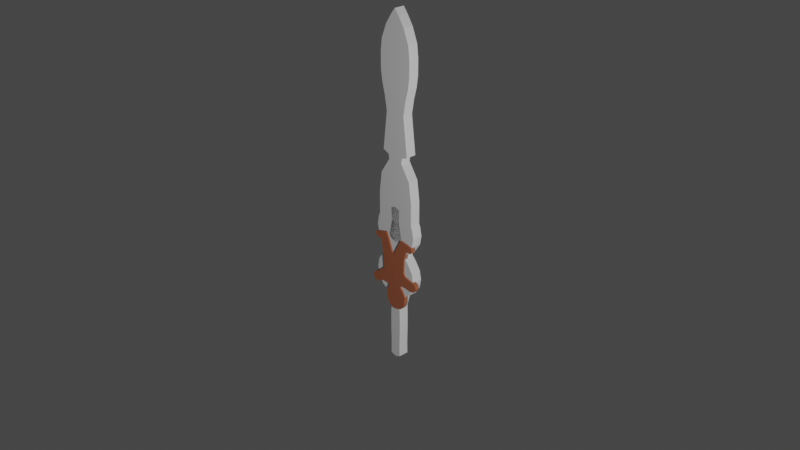 # Source: Candy_Sword.blend  (saved by Blender 3.1.7; exported with 4.5.12 LTS)
import bpy
from mathutils import Matrix  # noqa: F401  (used for matrix-valued properties, if any)

bpy.ops.wm.read_factory_settings(use_empty=True)
scene = bpy.context.scene
scene.name = 'Scene'

# ---- collections
col_collection = bpy.data.collections.new('Collection'); scene.collection.children.link(col_collection)

# ---- materials (node trees are filled in below, after node groups)
mat_brown = bpy.data.materials.new('Brown')
mat_brown.use_transparent_shadow = False

# ---- material node trees
mat_brown.use_nodes = True; mat_brown.node_tree.nodes.clear()
_N = mat_brown.node_tree.nodes; _L = mat_brown.node_tree.links
n0 = _N.new('ShaderNodeBsdfPrincipled'); n0.name = 'Principled BSDF'; n0.location = (10, 300)
n0.distribution = 'GGX'
n0.subsurface_method = 'RANDOM_WALK_SKIN'
n0.inputs[0].default_value = (0.4487, 0.1386, 0.06752, 1.0)
n0.inputs[3].default_value = 1.45
n0.inputs[27].default_value = (0.0, 0.0, 0.0, 1.0)
n0.inputs[28].default_value = 1.0
n1 = _N.new('ShaderNodeOutputMaterial'); n1.name = 'Material Output'; n1.location = (300, 300)
_L.new(n0.outputs[0], n1.inputs[0])
n1.is_active_output = True

# ---- world
world_world = bpy.data.worlds.new('World'); scene.world = world_world
world_world.use_nodes = True; world_world.node_tree.nodes.clear()
_N = world_world.node_tree.nodes; _L = world_world.node_tree.links
n0 = _N.new('ShaderNodeOutputWorld'); n0.name = 'World Output'; n0.location = (300, 300)
n1 = _N.new('ShaderNodeBackground'); n1.name = 'Background'; n1.location = (10, 300)
n1.inputs[0].default_value = (0.05088, 0.05088, 0.05088, 1.0)
_L.new(n1.outputs[0], n0.inputs[0])
n0.is_active_output = True
world_world.color = (0.05088, 0.05088, 0.05088)
world_world.use_sun_shadow = False
world_world.sun_shadow_jitter_overblur = 0.0

# ---- cameras
cam_camera = bpy.data.cameras.new('Camera')
cam_camera.clip_end = 100.0
cam_camera.ortho_scale = 7.314

# ---- lights
light_light = bpy.data.lights.new('Light', 'POINT')
light_light.transmission_factor = 0.0
light_light.energy = 1000.0
light_light.shadow_soft_size = 0.1
light_light.shadow_maximum_resolution = 0.006
light_light.use_absolute_resolution = True

# ---- meshes
me_cylinder_001 = bpy.data.meshes.new('Cylinder.001')
me_cylinder_001.from_pydata([(6.679e-09, 1.047, -1.0), (6.679e-09, 1.047, 1.0), (0.0, -0.9006, -0.998), (-8.742e-08, -0.9059, 1.0), (-0.5076, -0.9239, -1.0), (-0.5076, -0.9239, 1.0), (-0.7071, -0.7071, -1.0), (-0.7071, -0.7071, 1.0), (-0.9239, -0.3827, -1.0), (-0.9239, -0.3827, 1.0), (-1.0, 1.192e-08, -1.0), (-1.0, 1.192e-08, 1.0), (-0.9239, 0.3827, -1.0), (-0.9239, 0.3827, 1.0), (-0.869, 0.4965, -1.0), (-0.869, 0.4965, 1.0), (-0.2212, 0.9707, -1.0), (-0.2212, 0.9707, 1.0), (0.0, -0.9851, -1.0), (0.0, -0.9851, 1.0), (-8.742e-08, -2.903, -1.0), (-8.742e-08, -2.903, 1.0), (-0.3827, -2.827, -1.0), (-0.3827, -2.827, 1.0), (-0.7071, -2.61, -1.0), (-0.7071, -2.61, 1.0), (-0.9239, -2.286, -1.0), (-0.9239, -2.286, 1.0), (-1.0, -1.903, -1.0), (-1.0, -1.903, 1.0), (-0.9239, -1.521, -1.0), (-0.9239, -1.521, 1.0), (-0.7071, -1.196, -1.0), (-0.7071, -1.196, 1.0), (-0.5076, -0.9794, -1.0), (-0.5076, -0.9794, 1.0), (0.0, 0.4057, -1.0), (0.0, 0.4057, 1.0), (-0.2009, 0.4092, 1.0), (-0.2009, 0.4092, -1.0), (0.0, -0.05758, -1.0), (0.0, -0.05758, 1.0), (-0.2861, -0.02372, 1.0), (-0.2861, -0.02372, -1.0), (0.0, -0.2824, -1.0), (0.0, -0.2824, 1.0), (-0.3465, -0.2134, 1.0), (-0.3465, -0.2134, -1.0), (0.0, -0.4777, -1.0), (0.0, -0.4777, 1.0), (-0.2668, -0.3423, 1.0), (-0.2668, -0.3423, -1.0), (-0.8659, 1.447, 1.0), (-0.8659, 1.447, -0.9998), (-0.2182, 1.921, -0.9998), (-0.2182, 1.921, 1.0), (0.0, 1.997, 1.0), (0.0, 1.997, -0.9998), (-0.7508, 2.29, 1.0), (-0.7508, 2.29, -0.9998), (-0.3231, 2.94, -0.9998), (-0.3231, 2.94, 1.0), (0.0, 2.955, 1.0), (0.0, 2.955, -0.9998), (-0.3585, 3.145, 1.0), (-0.3585, 3.145, -0.9998), (0.0, 3.16, 1.0), (0.0, 3.16, -0.9998), (-0.6314, 3.257, 1.0), (-0.6314, 3.257, -0.9998), (0.0, 3.294, 1.0), (0.0, 3.294, -0.9998), (-0.4439, 4.847, 1.0), (-0.4439, 4.847, -0.9998), (0.0, 4.9, 1.0), (0.0, 4.9, -0.9998), (-0.5524, 5.449, 1.0), (-0.5524, 5.449, -0.9998), (0.0, 5.572, 1.0), (0.0, 5.572, -0.9998), (-0.6779, 5.917, 1.0), (-0.6779, 5.917, -0.9998), (0.0, 6.005, 1.0), (0.0, 6.005, -0.9998), (-0.7486, 6.383, 1.0), (-0.7486, 6.383, -0.9998), (0.0, 6.306, 1.0), (0.0, 6.306, -0.9998), (-0.7511, 7.056, 1.0), (-0.7511, 7.056, -0.9998), (0.0, 6.99, 1.0), (0.0, 6.99, -0.9998), (-0.6894, 7.58, 1.0), (-0.6894, 7.58, -0.9998), (0.0, 7.569, 1.0), (0.0, 7.569, -0.9998), (-0.4582, 8.153, 1.0), (-0.4582, 8.153, -0.9998), (0.0, 8.234, 1.0), (0.0, 8.234, -0.9998), (-0.1909, 8.561, 1.0), (-0.1909, 8.561, -0.9998), (0.0, 8.802, 1.0), (0.0, 8.802, -0.9998), (0.0, -3.373, 1.0), (0.0, -3.373, -1.0), (-0.2368, -3.371, -1.0), (-0.2368, -3.371, 1.0), (0.0, -5.705, 1.0), (0.0, -5.705, -1.0), (-0.2393, -5.627, -1.0), (-0.2393, -5.627, 1.0), (-0.2496, -3.935, -1.0), (-0.2475, -4.499, -1.0), (-0.2305, -5.059, -1.0), (-0.2496, -3.935, 1.0), (-0.2475, -4.499, 1.0), (-0.2305, -5.059, 1.0), (0.0, -5.122, 1.0), (0.0, -4.539, 1.0), (0.0, -3.956, 1.0), (0.0, -3.956, -1.0), (0.0, -4.539, -1.0), (0.0, -5.122, -1.0), (-0.1913, -2.865, -1.0), (-0.1913, -2.865, 1.0), (-0.1184, -3.372, -1.0), (-0.1184, -3.372, 1.0), (-0.1243, -5.683, -1.0), (-0.1243, -5.683, 1.0), (-0.1187, -3.945, -1.0), (-0.119, -4.519, -1.0), (-0.1193, -5.093, -1.0), (-0.1187, -3.945, 1.0), (-0.119, -4.519, 1.0), (-0.1193, -5.093, 1.0)], [], [(2, 3, 5, 4), (4, 5, 7, 6), (6, 7, 9, 8), (8, 9, 11, 10), (10, 11, 13, 12), (12, 13, 15, 14), (1, 17, 55, 56), (0, 16, 39, 36), (23, 22, 106, 107), (22, 23, 25, 24), (24, 25, 27, 26), (26, 27, 29, 28), (28, 29, 31, 30), (30, 31, 33, 32), (32, 33, 35, 34), (34, 35, 19, 18), (18, 20, 124, 22, 24, 26, 28, 30, 32, 34), (19, 3, 5, 35), (5, 4, 34, 35), (2, 18, 34, 4), (3, 1, 17, 15, 13, 11, 9, 7, 5), (21, 19, 35, 33, 31, 29, 27, 25, 23, 125), (0, 2, 4, 6, 8, 10, 12, 14, 16), (39, 38, 42, 43), (16, 17, 38, 39), (17, 1, 37, 38), (40, 43, 47, 44), (38, 37, 41, 42), (36, 39, 43, 40), (44, 47, 51, 48), (43, 42, 46, 47), (42, 41, 45, 46), (51, 50, 49, 48), (47, 46, 50, 51), (46, 45, 49, 50), (16, 14, 53, 54), (53, 52, 58, 59), (52, 55, 61, 58), (15, 17, 55, 52), (14, 15, 52, 53), (16, 0, 57, 54), (59, 58, 61, 60), (62, 61, 64, 66), (54, 57, 63, 60), (54, 53, 59, 60), (56, 55, 61, 62), (66, 64, 68, 70), (60, 63, 67, 65), (61, 60, 65, 64), (70, 68, 72, 74), (65, 67, 71, 69), (64, 65, 69, 68), (74, 72, 76, 78), (69, 71, 75, 73), (68, 69, 73, 72), (77, 79, 83, 81), (73, 75, 79, 77), (72, 73, 77, 76), (81, 83, 87, 85), (76, 77, 81, 80), (78, 76, 80, 82), (85, 87, 91, 89), (80, 81, 85, 84), (82, 80, 84, 86), (90, 88, 92, 94), (84, 85, 89, 88), (86, 84, 88, 90), (94, 92, 96, 98), (89, 91, 95, 93), (88, 89, 93, 92), (96, 97, 101, 100), (93, 95, 99, 97), (92, 93, 97, 96), (103, 102, 100, 101), (98, 96, 100, 102), (97, 99, 103, 101), (135, 117, 111, 129), (124, 20, 105, 126), (125, 23, 107, 127), (128, 129, 111, 110), (117, 114, 110, 111), (132, 123, 109, 128), (126, 105, 121, 130), (130, 121, 122, 131), (131, 122, 123, 132), (107, 106, 112, 115), (115, 112, 113, 116), (116, 113, 114, 117), (127, 107, 115, 133), (133, 115, 116, 134), (134, 116, 117, 135), (119, 134, 135, 118), (120, 133, 134, 119), (104, 127, 133, 120), (113, 131, 132, 114), (112, 130, 131, 113), (106, 126, 130, 112), (114, 132, 128, 110), (109, 108, 129, 128), (21, 125, 127, 104), (22, 124, 126, 106), (118, 135, 129, 108)])
_uv = me_cylinder_001.uv_layers.new(name='UVMap')
_uv.uv.foreach_set('vector', [0.5, 0.5, 0.5, 1.0, 0.4375, 1.0, 0.4375, 0.5, 0.4375, 0.5, 0.4375, 1.0, 0.375, 1.0, 0.375, 0.5, 0.375, 0.5, 0.375, 1.0, 0.3125, 1.0, 0.3125, 0.5, 0.3125, 0.5, 0.3125, 1.0, 0.25, 1.0, 0.25, 0.5, 0.25, 0.5, 0.25, 1.0, 0.1875, 1.0, 0.1875, 0.5, 0.1875, 0.5, 0.1875, 1.0, 0.125, 1.0, 0.125, 0.5, 0.25, 0.49, 0.1582, 0.4717, 0.1582, 0.4717, 0.25, 0.49, 0.7477, 0.4895, 0.6582, 0.4717, 0.6582, 0.4717, 0.7477, 0.4895, 0.4375, 1.0, 0.4375, 0.5, 0.4375, 0.5, 0.4375, 1.0, 0.4375, 0.5, 0.4375, 1.0, 0.375, 1.0, 0.375, 0.5, 0.375, 0.5, 0.375, 1.0, 0.3125, 1.0, 0.3125, 0.5, 0.3125, 0.5, 0.3125, 1.0, 0.25, 1.0, 0.25, 0.5, 0.25, 0.5, 0.25, 1.0, 0.1875, 1.0, 0.1875, 0.5, 0.1875, 0.5, 0.1875, 1.0, 0.125, 1.0, 0.125, 0.5, 0.125, 0.5, 0.125, 1.0, 0.0625, 1.0, 0.0625, 0.5, 0.0625, 0.5, 0.0625, 1.0, 0.0, 1.0, 0.0, 0.5, 0.75, 0.49, 0.75, 0.01, 0.7041, 0.01913, 0.6582, 0.02827, 0.5803, 0.08029, 0.5283, 0.1582, 0.51, 0.25, 0.5283, 0.3418, 0.5803, 0.4197, 0.6582, 0.4717, 0.25, 0.49, 0.5, 1.0, 0.4375, 1.0, 0.1582, 0.4717, 0.4375, 1.0, 0.4375, 0.5, 0.0625, 0.5, 0.0625, 1.0, 0.5, 0.5, 0.0, 0.5, 0.0625, 0.5, 0.4375, 0.5, 0.25, 0.01, 0.25, 0.49, 0.1582, 0.4717, 0.08029, 0.4197, 0.02827, 0.3418, 0.01, 0.25, 0.02827, 0.1582, 0.08029, 0.08029, 0.1582, 0.02827, 0.25, 0.01, 0.25, 0.49, 0.1582, 0.4717, 0.08029, 0.4197, 0.02827, 0.3418, 0.01, 0.25, 0.02827, 0.1582, 0.08029, 0.08029, 0.1582, 0.02827, 0.2041, 0.01913, 0.7477, 0.4895, 0.75, 0.01, 0.6582, 0.02827, 0.5803, 0.08029, 0.5283, 0.1582, 0.51, 0.25, 0.5283, 0.3418, 0.5803, 0.4197, 0.6582, 0.4717, 0.0625, 0.5, 0.0625, 1.0, 0.0625, 1.0, 0.0625, 0.5, 0.0625, 0.5, 0.0625, 1.0, 0.0625, 1.0, 0.0625, 0.5, 0.1582, 0.4717, 0.25, 0.49, 0.25, 0.49, 0.1582, 0.4717, 0.7477, 0.4895, 0.6582, 0.4717, 0.6582, 0.4717, 0.7477, 0.4895, 0.1582, 0.4717, 0.25, 0.49, 0.25, 0.49, 0.1582, 0.4717, 0.7477, 0.4895, 0.6582, 0.4717, 0.6582, 0.4717, 0.7477, 0.4895, 0.7477, 0.4895, 0.6582, 0.4717, 0.6582, 0.4717, 0.7477, 0.4895, 0.0625, 0.5, 0.0625, 1.0, 0.0625, 1.0, 0.0625, 0.5, 0.1582, 0.4717, 0.25, 0.49, 0.25, 0.49, 0.1582, 0.4717, 0.0625, 0.5, 0.0625, 1.0, 0.0, 1.0, 0.001573, 0.5, 0.0625, 0.5, 0.0625, 1.0, 0.0625, 1.0, 0.0625, 0.5, 0.1582, 0.4717, 0.25, 0.49, 0.25, 0.49, 0.1582, 0.4717, 0.6582, 0.4717, 0.5803, 0.4197, 0.5803, 0.4197, 0.6582, 0.4717, 0.125, 0.5, 0.125, 1.0, 0.125, 1.0, 0.125, 0.5, 0.08029, 0.4197, 0.1582, 0.4717, 0.1582, 0.4717, 0.08029, 0.4197, 0.08029, 0.4197, 0.1582, 0.4717, 0.1582, 0.4717, 0.08029, 0.4197, 0.125, 0.5, 0.125, 1.0, 0.125, 1.0, 0.125, 0.5, 0.6582, 0.4717, 0.7477, 0.4895, 0.7477, 0.4895, 0.6582, 0.4717, 0.125, 0.5, 0.125, 1.0, 0.0625, 1.0, 0.0625, 0.5, 0.25, 0.49, 0.1582, 0.4717, 0.1582, 0.4717, 0.25, 0.49, 0.6582, 0.4717, 0.7477, 0.4895, 0.7477, 0.4895, 0.6582, 0.4717, 0.6582, 0.4717, 0.5803, 0.4197, 0.5803, 0.4197, 0.6582, 0.4717, 0.25, 0.49, 0.1582, 0.4717, 0.1582, 0.4717, 0.25, 0.49, 0.25, 0.49, 0.1582, 0.4717, 0.1582, 0.4717, 0.25, 0.49, 0.6582, 0.4717, 0.7477, 0.4895, 0.7477, 0.4895, 0.6582, 0.4717, 0.0625, 1.0, 0.0625, 0.5, 0.0625, 0.5, 0.0625, 1.0, 0.25, 0.49, 0.1582, 0.4717, 0.1582, 0.4717, 0.25, 0.49, 0.6582, 0.4717, 0.7477, 0.4895, 0.7477, 0.4895, 0.6582, 0.4717, 0.0625, 1.0, 0.0625, 0.5, 0.0625, 0.5, 0.0625, 1.0, 0.25, 0.49, 0.1582, 0.4717, 0.1582, 0.4717, 0.25, 0.49, 0.6582, 0.4717, 0.7477, 0.4895, 0.7477, 0.4895, 0.6582, 0.4717, 0.0625, 1.0, 0.0625, 0.5, 0.0625, 0.5, 0.0625, 1.0, 0.6582, 0.4717, 0.7477, 0.4895, 0.7477, 0.4895, 0.6582, 0.4717, 0.6582, 0.4717, 0.7477, 0.4895, 0.7477, 0.4895, 0.6582, 0.4717, 0.0625, 1.0, 0.0625, 0.5, 0.0625, 0.5, 0.0625, 1.0, 0.6582, 0.4717, 0.7477, 0.4895, 0.7477, 0.4895, 0.6582, 0.4717, 0.0625, 1.0, 0.0625, 0.5, 0.0625, 0.5, 0.0625, 1.0, 0.25, 0.49, 0.1582, 0.4717, 0.1582, 0.4717, 0.25, 0.49, 0.6582, 0.4717, 0.7477, 0.4895, 0.7477, 0.4895, 0.6582, 0.4717, 0.0625, 1.0, 0.0625, 0.5, 0.0625, 0.5, 0.0625, 1.0, 0.25, 0.49, 0.1582, 0.4717, 0.1582, 0.4717, 0.25, 0.49, 0.25, 0.49, 0.1582, 0.4717, 0.1582, 0.4717, 0.25, 0.49, 0.0625, 1.0, 0.0625, 0.5, 0.0625, 0.5, 0.0625, 1.0, 0.25, 0.49, 0.1582, 0.4717, 0.1582, 0.4717, 0.25, 0.49, 0.25, 0.49, 0.1582, 0.4717, 0.1582, 0.4717, 0.25, 0.49, 0.6582, 0.4717, 0.7477, 0.4895, 0.7477, 0.4895, 0.6582, 0.4717, 0.0625, 1.0, 0.0625, 0.5, 0.0625, 0.5, 0.0625, 1.0, 0.0625, 1.0, 0.0625, 0.5, 0.0625, 0.5, 0.0625, 1.0, 0.6582, 0.4717, 0.7477, 0.4895, 0.7477, 0.4895, 0.6582, 0.4717, 0.0625, 1.0, 0.0625, 0.5, 0.0625, 0.5, 0.0625, 1.0, 0.7477, 0.4895, 0.25, 0.49, 0.1582, 0.4717, 0.0625, 0.5, 0.25, 0.49, 0.1582, 0.4717, 0.1582, 0.4717, 0.25, 0.49, 0.6582, 0.4717, 0.7477, 0.4895, 0.7477, 0.4895, 0.6582, 0.4717, 0.2041, 0.01913, 0.1582, 0.02827, 0.1582, 0.02827, 0.2041, 0.01913, 0.7041, 0.01913, 0.75, 0.01, 0.75, 0.01, 0.7041, 0.01913, 0.2041, 0.01913, 0.1582, 0.02827, 0.1582, 0.02827, 0.2041, 0.01913, 0.4688, 0.5, 0.4688, 1.0, 0.4375, 1.0, 0.4375, 0.5, 0.4375, 1.0, 0.4375, 0.5, 0.4375, 0.5, 0.4375, 1.0, 0.7041, 0.01913, 0.75, 0.01, 0.75, 0.01, 0.7041, 0.01913, 0.7041, 0.01913, 0.75, 0.01, 0.75, 0.01, 0.7041, 0.01913, 0.7041, 0.01913, 0.75, 0.01, 0.75, 0.01, 0.7041, 0.01913, 0.7041, 0.01913, 0.75, 0.01, 0.75, 0.01, 0.7041, 0.01913, 0.4375, 1.0, 0.4375, 0.5, 0.4375, 0.5, 0.4375, 1.0, 0.4375, 1.0, 0.4375, 0.5, 0.4375, 0.5, 0.4375, 1.0, 0.4375, 1.0, 0.4375, 0.5, 0.4375, 0.5, 0.4375, 1.0, 0.2041, 0.01913, 0.1582, 0.02827, 0.1582, 0.02827, 0.2041, 0.01913, 0.2041, 0.01913, 0.1582, 0.02827, 0.1582, 0.02827, 0.2041, 0.01913, 0.2041, 0.01913, 0.1582, 0.02827, 0.1582, 0.02827, 0.2041, 0.01913, 0.25, 0.01, 0.2041, 0.01913, 0.2041, 0.01913, 0.25, 0.01, 0.25, 0.01, 0.2041, 0.01913, 0.2041, 0.01913, 0.25, 0.01, 0.25, 0.01, 0.2041, 0.01913, 0.2041, 0.01913, 0.25, 0.01, 0.6582, 0.02827, 0.7041, 0.01913, 0.7041, 0.01913, 0.6582, 0.02827, 0.6582, 0.02827, 0.7041, 0.01913, 0.7041, 0.01913, 0.6582, 0.02827, 0.6582, 0.02827, 0.7041, 0.01913, 0.7041, 0.01913, 0.6582, 0.02827, 0.6582, 0.02827, 0.7041, 0.01913, 0.7041, 0.01913, 0.6582, 0.02827, 0.5, 0.5, 0.5, 1.0, 0.4688, 1.0, 0.4688, 0.5, 0.25, 0.01, 0.2041, 0.01913, 0.2041, 0.01913, 0.25, 0.01, 0.6582, 0.02827, 0.7041, 0.01913, 0.7041, 0.01913, 0.6582, 0.02827, 0.25, 0.01, 0.2041, 0.01913, 0.2041, 0.01913, 0.25, 0.01])
me_cylinder_001.use_remesh_fix_poles = True
me_cylinder_001.use_remesh_preserve_attributes = False
me_cylinder_001.update()
me_circle_004 = bpy.data.meshes.new('Circle.004')
me_circle_004.from_pydata([(0.0, 1.0, 0.0), (-0.3827, 0.9239, 0.0), (-0.7071, 0.7071, 0.0), (-0.9239, 0.3827, 0.0), (-1.0, -4.371e-08, 0.0), (-0.9239, -0.3827, 0.0), (-0.7071, -0.7071, 0.0), (-0.3827, -0.9239, 0.0), (8.742e-08, -1.0, 0.0), (0.3827, -0.9239, 0.0), (0.7071, -0.7071, 0.0), (0.9239, -0.3827, 0.0), (1.0, 1.192e-08, 0.0), (0.9239, 0.3827, 0.0), (0.7071, 0.7071, 0.0), (0.3827, 0.9239, 0.0), (-0.3827, 0.9239, 0.03631), (0.0, 1.0, 0.03631), (-0.7071, 0.7071, 0.03631), (-0.9239, 0.3827, 0.03631), (-1.0, -4.371e-08, 0.03631), (-0.9239, -0.3827, 0.03631), (-0.7071, -0.7071, 0.03631), (-0.3827, -0.9239, 0.03631), (8.742e-08, -1.0, 0.03631), (0.3827, -0.9239, 0.03631), (0.7071, -0.7071, 0.03631), (0.9239, -0.3827, 0.03631), (1.0, 1.192e-08, 0.03631), (0.9239, 0.3827, 0.03631), (0.7071, 0.7071, 0.03631), (0.3827, 0.9239, 0.03631), (1.863, -15.51, 0.01005), (1.166, -7.83, 0.01005), (1.863, -15.51, -2.191), (1.166, -7.83, -2.191), (14.34, -14.05, 0.01005), (14.58, -7.29, 0.01005), (14.34, -14.05, -2.191), (14.58, -7.29, -2.191), (8.133, -14.99, -2.191), (7.726, -6.677, -2.191), (8.133, -14.99, 0.01005), (7.726, -6.677, 0.01005), (4.92, -22.83, -2.191), (4.92, -22.83, 0.01005), (8.923, -21.73, -2.191), (12.5, -21.37, 0.01005), (12.5, -21.37, -2.191), (8.923, -21.73, 0.01005), (15.34, -15.64, 0.01005), (15.34, -15.64, -2.191), (13.82, -21.07, -2.191), (13.82, -21.07, 0.01005), (19.37, -16.77, 0.01005), (19.37, -16.77, -2.191), (17.08, -21.12, -2.191), (17.08, -21.12, 0.01005), (20.83, -17.04, 0.01005), (20.83, -17.04, -2.191), (19.13, -21.5, -2.191), (19.13, -21.5, 0.01005), (21.93, -17.67, 0.01005), (21.93, -17.67, -2.191), (20.55, -21.43, -2.191), (20.55, -21.43, 0.01005), (22.35, -19.02, 0.01005), (22.35, -19.02, -2.191), (21.64, -20.67, -2.191), (21.64, -20.67, 0.01005), (0.9843, -16.51, -2.191), (0.9843, -16.51, 0.01005), (3.434, -22.72, -2.191), (3.434, -22.72, 0.01005), (-2.597, -19.26, -2.191), (-2.597, -19.26, 0.01005), (0.2799, -22.71, -2.191), (0.2799, -22.71, 0.01005), (-3.992, -19.7, -2.191), (-3.992, -19.7, 0.01005), (-0.6877, -23.85, -2.191), (-0.6877, -23.85, 0.01005), (-4.963, -20.67, -2.191), (-4.963, -20.67, 0.01005), (-1.794, -24.05, -2.191), (-1.794, -24.05, 0.01005), (-5.271, -21.99, -2.191), (-5.271, -21.99, 0.01005), (-3.114, -24.27, -2.191), (-3.114, -24.27, 0.01005), (-5.02, -23.35, -2.191), (-5.02, -23.35, 0.01005), (-4.257, -24.19, -2.191), (-4.257, -24.19, 0.01005), (5.083, -23.42, -2.191), (5.083, -23.42, 0.01005), (8.955, -22.58, -2.191), (12.25, -22.35, 0.01005), (12.25, -22.35, -2.191), (8.955, -22.58, 0.01005), (4.02, -25.68, -2.191), (4.02, -25.68, 0.01005), (8.978, -24.84, -2.191), (13.63, -23.78, 0.01005), (13.63, -23.78, -2.191), (8.978, -24.84, 0.01005), (3.685, -28.38, -2.191), (3.685, -28.38, 0.01005), (9.272, -27.92, -2.191), (15.07, -26.22, 0.01005), (15.07, -26.22, -2.191), (9.272, -27.92, 0.01005), (4.298, -31.49, -2.191), (4.298, -31.49, 0.01005), (9.266, -31.02, -2.191), (14.96, -29.71, 0.01005), (14.96, -29.71, -2.191), (9.266, -31.02, 0.01005), (5.883, -33.6, -2.191), (5.883, -33.6, 0.01005), (9.577, -32.94, -2.191), (13.9, -32.04, 0.01005), (13.9, -32.04, -2.191), (9.577, -32.94, 0.01005), (7.674, -34.32, -2.191), (7.674, -34.32, 0.01005), (10.09, -34.39, -2.191), (12.54, -33.45, 0.01005), (12.54, -33.45, -2.191), (10.09, -34.39, 0.01005), (10.94, -1.382, -2.191), (15.97, -2.558, -2.191), (15.97, -2.558, 0.01005), (10.94, -1.382, 0.01005), (12.46, 1.685, -2.191), (16.25, 1.135, -2.191), (16.25, 1.135, 0.01005), (12.46, 1.685, 0.01005), (18.58, -2.485, -2.191), (18.58, -2.485, 0.01005), (18.79, 0.4895, -2.191), (18.79, 0.4895, 0.01005), (19.59, -1.889, -2.191), (19.59, -1.889, 0.01005), (19.57, -0.1332, -2.191), (19.57, -0.1332, 0.01005), (0.9511, -6.896, 0.01005), (0.9511, -6.896, -2.191), (6.967, -6.178, 0.01005), (6.967, -6.178, -2.191), (8.235, -6.165, -2.191), (14.73, -6.772, -2.191), (8.235, -6.165, 0.01005), (14.73, -6.772, 0.01005), (-0.01019, -1.338, 0.01005), (-0.01019, -1.338, -2.191), (4.693, -0.05807, 0.01005), (4.693, -0.05807, -2.191), (-0.7017, 2.107, 0.01005), (-0.7017, 2.107, -2.191), (3.169, 3.088, 0.01005), (3.169, 3.088, -2.191), (-2.178, -1.302, 0.01005), (-2.178, -1.302, -2.191), (-2.375, 1.558, 0.01005), (-2.375, 1.558, -2.191), (-3.422, -0.5342, 0.01005), (-3.422, -0.5342, -2.191), (-3.41, 1.076, 0.01005), (-3.41, 1.076, -2.191), (12.16, -26.41, -2.623e-06), (11.79, -26.49, -2.623e-06), (11.47, -26.7, -2.623e-06), (11.26, -27.01, -2.623e-06), (11.19, -27.38, -2.623e-06), (11.26, -27.75, -2.623e-06), (11.47, -28.07, -2.623e-06), (11.79, -28.28, -2.623e-06), (12.16, -28.35, -2.623e-06), (12.53, -28.28, -2.623e-06), (12.84, -28.07, -2.623e-06), (13.05, -27.75, -2.623e-06), (13.12, -27.38, -2.623e-06), (13.05, -27.01, -2.623e-06), (12.84, -26.7, -2.623e-06), (12.53, -26.49, -2.623e-06), (11.79, -26.49, 0.03516), (12.16, -26.41, 0.03516), (11.47, -26.7, 0.03516), (11.26, -27.01, 0.03516), (11.19, -27.38, 0.03516), (11.26, -27.75, 0.03516), (11.47, -28.07, 0.03516), (11.79, -28.28, 0.03516), (12.16, -28.35, 0.03516), (12.53, -28.28, 0.03516), (12.84, -28.07, 0.03516), (13.05, -27.75, 0.03516), (13.12, -27.38, 0.03516), (13.05, -27.01, 0.03516), (12.84, -26.7, 0.03516), (12.53, -26.49, 0.03516), (6.786, -27.67, -3.099e-06), (6.416, -27.75, -3.099e-06), (6.102, -27.96, -3.099e-06), (5.892, -28.27, -3.099e-06), (5.818, -28.64, -3.099e-06), (5.892, -29.01, -3.099e-06), (6.102, -29.33, -3.099e-06), (6.416, -29.54, -3.099e-06), (6.786, -29.61, -3.099e-06), (7.157, -29.54, -3.099e-06), (7.471, -29.33, -3.099e-06), (7.681, -29.01, -3.099e-06), (7.755, -28.64, -3.099e-06), (7.681, -28.27, -3.099e-06), (7.471, -27.96, -3.099e-06), (7.157, -27.75, -3.099e-06), (6.416, -27.75, 0.03516), (6.786, -27.67, 0.03516), (6.102, -27.96, 0.03516), (5.892, -28.27, 0.03516), (5.818, -28.64, 0.03516), (5.892, -29.01, 0.03516), (6.102, -29.33, 0.03516), (6.416, -29.54, 0.03516), (6.786, -29.61, 0.03516), (7.157, -29.54, 0.03516), (7.471, -29.33, 0.03516), (7.681, -29.01, 0.03516), (7.755, -28.64, 0.03516), (7.681, -28.27, 0.03516), (7.471, -27.96, 0.03516), (7.157, -27.75, 0.03516), (8.25, -15.13, -1.431e-06), (7.797, -15.22, -1.431e-06), (7.413, -15.48, -1.431e-06), (7.156, -15.86, -1.431e-06), (7.066, -16.32, -1.431e-06), (7.156, -16.77, -1.431e-06), (7.413, -17.15, -1.431e-06), (7.797, -17.41, -1.431e-06), (8.25, -17.5, -1.431e-06), (8.703, -17.41, -1.431e-06), (9.088, -17.15, -1.431e-06), (9.345, -16.77, -1.431e-06), (9.435, -16.32, -1.431e-06), (9.345, -15.86, -1.431e-06), (9.088, -15.48, -1.431e-06), (8.703, -15.22, -1.431e-06), (7.797, -15.22, 0.04301), (8.25, -15.13, 0.04301), (7.413, -15.48, 0.04301), (7.156, -15.86, 0.04301), (7.066, -16.32, 0.04301), (7.156, -16.77, 0.04301), (7.413, -17.15, 0.04301), (7.797, -17.41, 0.04301), (8.25, -17.5, 0.04301), (8.703, -17.41, 0.04301), (9.088, -17.15, 0.04301), (9.345, -16.77, 0.04301), (9.435, -16.32, 0.04301), (9.345, -15.86, 0.04301), (9.088, -15.48, 0.04301), (8.703, -15.22, 0.04301), (16.91, -0.4456, -2.384e-07), (16.55, -0.5177, -2.384e-07), (16.24, -0.7231, -2.384e-07), (16.03, -1.03, -2.384e-07), (15.96, -1.393, -2.384e-07), (16.03, -1.755, -2.384e-07), (16.24, -2.063, -2.384e-07), (16.55, -2.268, -2.384e-07), (16.91, -2.34, -2.384e-07), (17.27, -2.268, -2.384e-07), (17.58, -2.063, -2.384e-07), (17.78, -1.755, -2.384e-07), (17.86, -1.393, -2.384e-07), (17.78, -1.03, -2.384e-07), (17.58, -0.7231, -2.384e-07), (17.27, -0.5177, -2.384e-07), (16.55, -0.5177, 0.03439), (16.91, -0.4456, 0.03439), (16.24, -0.7231, 0.03439), (16.03, -1.03, 0.03439), (15.96, -1.393, 0.03439), (16.03, -1.755, 0.03439), (16.24, -2.063, 0.03439), (16.55, -2.268, 0.03439), (16.91, -2.34, 0.03439), (17.27, -2.268, 0.03439), (17.58, -2.063, 0.03439), (17.78, -1.755, 0.03439), (17.86, -1.393, 0.03439), (17.78, -1.03, 0.03439), (17.58, -0.7231, 0.03439), (17.27, -0.5177, 0.03439), (9.1, -24.35, -2.618e-06), (8.63, -24.4, -2.618e-06), (8.264, -24.6, -2.623e-06), (7.998, -24.81, -2.623e-06), (7.821, -25.11, -2.628e-06), (7.914, -25.36, -2.628e-06), (8.264, -25.51, -2.623e-06), (8.641, -25.46, -2.605e-06), (9.111, -25.51, -2.605e-06), (9.582, -25.46, -2.605e-06), (10.0, -25.51, -2.623e-06), (10.38, -25.38, -2.63e-06), (10.47, -25.13, -2.63e-06), (10.27, -24.81, -2.623e-06), (10.0, -24.6, -2.623e-06), (9.571, -24.4, -2.618e-06), (8.63, -24.4, 0.04461), (9.1, -24.35, 0.04461), (8.264, -24.6, 0.04461), (7.998, -24.81, 0.04461), (7.821, -25.11, 0.04461), (7.914, -25.36, 0.04461), (8.264, -25.51, 0.04461), (8.641, -25.46, 0.04461), (9.111, -25.51, 0.04461), (9.582, -25.46, 0.04461), (10.0, -25.51, 0.04461), (10.38, -25.38, 0.04461), (10.47, -25.13, 0.04461), (10.27, -24.81, 0.04461), (10.0, -24.6, 0.04461), (9.571, -24.4, 0.04461)], [], [(1, 0, 15, 14, 13, 12, 11, 10, 9, 8, 7, 6, 5, 4, 3, 2), (16, 18, 19, 20, 21, 22, 23, 24, 25, 26, 27, 28, 29, 30, 31, 17), (9, 10, 26, 25), (2, 3, 19, 18), (10, 11, 27, 26), (3, 4, 20, 19), (11, 12, 28, 27), (4, 5, 21, 20), (12, 13, 29, 28), (5, 6, 22, 21), (13, 14, 30, 29), (6, 7, 23, 22), (14, 15, 31, 30), (7, 8, 24, 23), (0, 1, 16, 17), (15, 0, 17, 31), (8, 9, 25, 24), (1, 2, 18, 16), (32, 33, 35, 34), (40, 41, 39, 38), (38, 39, 37, 36), (42, 43, 33, 32), (36, 42, 49, 47), (43, 41, 149, 148), (151, 150, 130, 131), (40, 38, 48, 46), (36, 37, 43, 42), (34, 35, 41, 40), (46, 48, 98, 96), (44, 46, 96, 94), (34, 40, 46, 44), (34, 44, 72, 70), (48, 38, 51, 52), (42, 32, 45, 49), (53, 52, 56, 57), (47, 48, 52, 53), (38, 36, 50, 51), (36, 47, 53, 50), (54, 57, 61, 58), (51, 50, 54, 55), (50, 53, 57, 54), (52, 51, 55, 56), (61, 60, 64, 65), (56, 55, 59, 60), (57, 56, 60, 61), (55, 54, 58, 59), (65, 64, 68, 69), (59, 58, 62, 63), (58, 61, 65, 62), (60, 59, 63, 64), (67, 66, 69, 68), (63, 62, 66, 67), (62, 65, 69, 66), (64, 63, 67, 68), (73, 71, 75, 77), (32, 34, 70, 71), (44, 45, 73, 72), (45, 32, 71, 73), (74, 76, 80, 78), (72, 73, 77, 76), (70, 72, 76, 74), (71, 70, 74, 75), (81, 79, 83, 85), (75, 74, 78, 79), (77, 75, 79, 81), (76, 77, 81, 80), (84, 85, 89, 88), (80, 81, 85, 84), (78, 80, 84, 82), (79, 78, 82, 83), (86, 88, 92, 90), (82, 84, 88, 86), (83, 82, 86, 87), (85, 83, 87, 89), (91, 90, 92, 93), (87, 86, 90, 91), (89, 87, 91, 93), (88, 89, 93, 92), (99, 95, 101, 105), (95, 94, 100, 101), (48, 47, 97, 98), (45, 44, 94, 95), (49, 45, 95, 99), (47, 49, 99, 97), (104, 103, 109, 110), (102, 104, 110, 108), (97, 99, 105, 103), (94, 96, 102, 100), (96, 98, 104, 102), (98, 97, 103, 104), (109, 111, 117, 115), (111, 107, 113, 117), (101, 100, 106, 107), (105, 101, 107, 111), (103, 105, 111, 109), (100, 102, 108, 106), (117, 113, 119, 123), (113, 112, 118, 119), (106, 108, 114, 112), (108, 110, 116, 114), (110, 109, 115, 116), (107, 106, 112, 113), (122, 121, 127, 128), (120, 122, 128, 126), (115, 117, 123, 121), (112, 114, 120, 118), (114, 116, 122, 120), (116, 115, 121, 122), (126, 128, 127, 129), (124, 126, 129, 125), (119, 118, 124, 125), (123, 119, 125, 129), (121, 123, 129, 127), (118, 120, 126, 124), (133, 132, 136, 137), (150, 152, 133, 130), (153, 151, 131, 132), (152, 153, 132, 133), (135, 134, 137, 136), (131, 130, 134, 135), (130, 133, 137, 134), (135, 136, 141, 140), (141, 139, 143, 145), (132, 131, 138, 139), (136, 132, 139, 141), (131, 135, 140, 138), (143, 142, 144, 145), (139, 138, 142, 143), (138, 140, 144, 142), (140, 141, 145, 144), (148, 149, 157, 156), (35, 33, 146, 147), (41, 35, 147, 149), (33, 43, 148, 146), (43, 37, 153, 152), (37, 39, 151, 153), (41, 43, 152, 150), (39, 41, 150, 151), (156, 157, 161, 160), (146, 148, 156, 154), (149, 147, 155, 157), (147, 146, 154, 155), (161, 159, 158, 160), (154, 156, 160, 158), (157, 155, 159, 161), (154, 158, 164, 162), (162, 164, 168, 166), (158, 159, 165, 164), (159, 155, 163, 165), (155, 154, 162, 163), (167, 166, 168, 169), (163, 162, 166, 167), (165, 163, 167, 169), (164, 165, 169, 168), (171, 170, 185, 184, 183, 182, 181, 180, 179, 178, 177, 176, 175, 174, 173, 172), (186, 188, 189, 190, 191, 192, 193, 194, 195, 196, 197, 198, 199, 200, 201, 187), (179, 180, 196, 195), (172, 173, 189, 188), (180, 181, 197, 196), (173, 174, 190, 189), (181, 182, 198, 197), (174, 175, 191, 190), (182, 183, 199, 198), (175, 176, 192, 191), (183, 184, 200, 199), (176, 177, 193, 192), (184, 185, 201, 200), (177, 178, 194, 193), (170, 171, 186, 187), (185, 170, 187, 201), (178, 179, 195, 194), (171, 172, 188, 186), (203, 202, 217, 216, 215, 214, 213, 212, 211, 210, 209, 208, 207, 206, 205, 204), (218, 220, 221, 222, 223, 224, 225, 226, 227, 228, 229, 230, 231, 232, 233, 219), (211, 212, 228, 227), (204, 205, 221, 220), (212, 213, 229, 228), (205, 206, 222, 221), (213, 214, 230, 229), (206, 207, 223, 222), (214, 215, 231, 230), (207, 208, 224, 223), (215, 216, 232, 231), (208, 209, 225, 224), (216, 217, 233, 232), (209, 210, 226, 225), (202, 203, 218, 219), (217, 202, 219, 233), (210, 211, 227, 226), (203, 204, 220, 218), (235, 234, 249, 248, 247, 246, 245, 244, 243, 242, 241, 240, 239, 238, 237, 236), (250, 252, 253, 254, 255, 256, 257, 258, 259, 260, 261, 262, 263, 264, 265, 251), (243, 244, 260, 259), (236, 237, 253, 252), (244, 245, 261, 260), (237, 238, 254, 253), (245, 246, 262, 261), (238, 239, 255, 254), (246, 247, 263, 262), (239, 240, 256, 255), (247, 248, 264, 263), (240, 241, 257, 256), (248, 249, 265, 264), (241, 242, 258, 257), (234, 235, 250, 251), (249, 234, 251, 265), (242, 243, 259, 258), (235, 236, 252, 250), (267, 266, 281, 280, 279, 278, 277, 276, 275, 274, 273, 272, 271, 270, 269, 268), (282, 284, 285, 286, 287, 288, 289, 290, 291, 292, 293, 294, 295, 296, 297, 283), (275, 276, 292, 291), (268, 269, 285, 284), (276, 277, 293, 292), (269, 270, 286, 285), (277, 278, 294, 293), (270, 271, 287, 286), (278, 279, 295, 294), (271, 272, 288, 287), (279, 280, 296, 295), (272, 273, 289, 288), (280, 281, 297, 296), (273, 274, 290, 289), (266, 267, 282, 283), (281, 266, 283, 297), (274, 275, 291, 290), (267, 268, 284, 282), (299, 298, 313, 312, 311, 310, 309, 308, 307, 306, 305, 304, 303, 302, 301, 300), (314, 316, 317, 318, 319, 320, 321, 322, 323, 324, 325, 326, 327, 328, 329, 315), (307, 308, 324, 323), (300, 301, 317, 316), (308, 309, 325, 324), (301, 302, 318, 317), (309, 310, 326, 325), (302, 303, 319, 318), (310, 311, 327, 326), (303, 304, 320, 319), (311, 312, 328, 327), (304, 305, 321, 320), (312, 313, 329, 328), (305, 306, 322, 321), (298, 299, 314, 315), (313, 298, 315, 329), (306, 307, 323, 322), (299, 300, 316, 314)])
_uv = me_circle_004.uv_layers.new(name='UVMap')
_uv.uv.foreach_set('vector', [0.0, 0.0, 0.0, 0.0, 0.0, 0.0, 0.0, 0.0, 0.0, 0.0, 0.0, 0.0, 0.0, 0.0, 0.0, 0.0, 0.0, 0.0, 0.0, 0.0, 0.0, 0.0, 0.0, 0.0, 0.0, 0.0, 0.0, 0.0, 0.0, 0.0, 0.0, 0.0, 0.0, 0.0, 0.0, 0.0, 0.0, 0.0, 0.0, 0.0, 0.0, 0.0, 0.0, 0.0, 0.0, 0.0, 0.0, 0.0, 0.0, 0.0, 0.0, 0.0, 0.0, 0.0, 0.0, 0.0, 0.0, 0.0, 0.0, 0.0, 0.0, 0.0, 0.0, 0.0, 0.0, 0.0, 0.0, 0.0, 0.0, 0.0, 0.0, 0.0, 0.0, 0.0, 0.0, 0.0, 0.0, 0.0, 0.0, 0.0, 0.0, 0.0, 0.0, 0.0, 0.0, 0.0, 0.0, 0.0, 0.0, 0.0, 0.0, 0.0, 0.0, 0.0, 0.0, 0.0, 0.0, 0.0, 0.0, 0.0, 0.0, 0.0, 0.0, 0.0, 0.0, 0.0, 0.0, 0.0, 0.0, 0.0, 0.0, 0.0, 0.0, 0.0, 0.0, 0.0, 0.0, 0.0, 0.0, 0.0, 0.0, 0.0, 0.0, 0.0, 0.0, 0.0, 0.0, 0.0, 0.0, 0.0, 0.0, 0.0, 0.0, 0.0, 0.0, 0.0, 0.0, 0.0, 0.0, 0.0, 0.0, 0.0, 0.0, 0.0, 0.0, 0.0, 0.0, 0.0, 0.0, 0.0, 0.0, 0.0, 0.0, 0.0, 0.0, 0.0, 0.0, 0.0, 0.0, 0.0, 0.0, 0.0, 0.0, 0.0, 0.0, 0.0, 0.0, 0.0, 0.0, 0.0, 0.0, 0.0, 0.0, 0.0, 0.0, 0.0, 0.0, 0.0, 0.0, 0.0, 0.0, 0.0, 0.0, 0.0, 0.0, 0.0, 0.0, 0.0, 0.0, 0.0, 0.0, 0.0, 0.375, 0.0, 0.625, 0.0, 0.625, 0.25, 0.375, 0.25, 0.375, 0.375, 0.625, 0.375, 0.625, 0.5, 0.375, 0.5, 0.375, 0.5, 0.625, 0.5, 0.625, 0.75, 0.375, 0.75, 0.375, 0.875, 0.625, 0.875, 0.625, 1.0, 0.375, 1.0, 0.375, 0.75, 0.375, 0.875, 0.375, 0.875, 0.375, 0.75, 0.75, 0.75, 0.75, 0.5, 0.75, 0.5, 0.75, 0.75, 0.625, 0.5, 0.625, 0.375, 0.625, 0.375, 0.625, 0.5, 0.375, 0.375, 0.375, 0.5, 0.375, 0.5, 0.375, 0.375, 0.375, 0.75, 0.625, 0.75, 0.625, 0.875, 0.375, 0.875, 0.375, 0.25, 0.625, 0.25, 0.625, 0.375, 0.375, 0.375, 0.375, 0.375, 0.375, 0.5, 0.375, 0.5, 0.375, 0.375, 0.375, 0.25, 0.375, 0.375, 0.375, 0.375, 0.375, 0.25, 0.375, 0.25, 0.375, 0.375, 0.375, 0.375, 0.375, 0.25, 0.375, 0.25, 0.375, 0.25, 0.375, 0.25, 0.375, 0.25, 0.375, 0.5, 0.375, 0.5, 0.375, 0.5, 0.375, 0.5, 0.375, 0.875, 0.375, 1.0, 0.375, 1.0, 0.375, 0.875, 0.375, 0.75, 0.375, 0.5, 0.375, 0.5, 0.375, 0.75, 0.375, 0.75, 0.375, 0.5, 0.375, 0.5, 0.375, 0.75, 0.375, 0.5, 0.375, 0.75, 0.375, 0.75, 0.375, 0.5, 0.375, 0.75, 0.375, 0.75, 0.375, 0.75, 0.375, 0.75, 0.375, 0.75, 0.375, 0.75, 0.375, 0.75, 0.375, 0.75, 0.375, 0.5, 0.375, 0.75, 0.375, 0.75, 0.375, 0.5, 0.375, 0.75, 0.375, 0.75, 0.375, 0.75, 0.375, 0.75, 0.375, 0.5, 0.375, 0.5, 0.375, 0.5, 0.375, 0.5, 0.375, 0.75, 0.375, 0.5, 0.375, 0.5, 0.375, 0.75, 0.375, 0.5, 0.375, 0.5, 0.375, 0.5, 0.375, 0.5, 0.375, 0.75, 0.375, 0.5, 0.375, 0.5, 0.375, 0.75, 0.375, 0.5, 0.375, 0.75, 0.375, 0.75, 0.375, 0.5, 0.375, 0.75, 0.375, 0.5, 0.375, 0.5, 0.375, 0.75, 0.375, 0.5, 0.375, 0.75, 0.375, 0.75, 0.375, 0.5, 0.375, 0.75, 0.375, 0.75, 0.375, 0.75, 0.375, 0.75, 0.375, 0.5, 0.375, 0.5, 0.375, 0.5, 0.375, 0.5, 0.375, 0.5, 0.375, 0.75, 0.375, 0.75, 0.375, 0.5, 0.375, 0.5, 0.375, 0.75, 0.375, 0.75, 0.375, 0.5, 0.375, 0.75, 0.375, 0.75, 0.375, 0.75, 0.375, 0.75, 0.375, 0.5, 0.375, 0.5, 0.375, 0.5, 0.375, 0.5, 0.375, 1.0, 0.375, 1.0, 0.375, 1.0, 0.375, 1.0, 0.375, 0.0, 0.375, 0.25, 0.375, 0.25, 0.375, 0.0, 0.125, 0.5, 0.125, 0.75, 0.125, 0.75, 0.125, 0.5, 0.375, 1.0, 0.375, 1.0, 0.375, 1.0, 0.375, 1.0, 0.375, 0.25, 0.375, 0.25, 0.375, 0.25, 0.375, 0.25, 0.125, 0.5, 0.125, 0.75, 0.125, 0.75, 0.125, 0.5, 0.375, 0.25, 0.375, 0.25, 0.375, 0.25, 0.375, 0.25, 0.375, 0.0, 0.375, 0.25, 0.375, 0.25, 0.375, 0.0, 0.375, 1.0, 0.375, 1.0, 0.375, 1.0, 0.375, 1.0, 0.375, 0.0, 0.375, 0.25, 0.375, 0.25, 0.375, 0.0, 0.375, 1.0, 0.375, 1.0, 0.375, 1.0, 0.375, 1.0, 0.125, 0.5, 0.125, 0.75, 0.125, 0.75, 0.125, 0.5, 0.125, 0.5, 0.125, 0.75, 0.125, 0.75, 0.125, 0.5, 0.125, 0.5, 0.125, 0.75, 0.125, 0.75, 0.125, 0.5, 0.375, 0.25, 0.375, 0.25, 0.375, 0.25, 0.375, 0.25, 0.375, 0.0, 0.375, 0.25, 0.375, 0.25, 0.375, 0.0, 0.375, 0.25, 0.375, 0.25, 0.375, 0.25, 0.375, 0.25, 0.375, 0.25, 0.375, 0.25, 0.375, 0.25, 0.375, 0.25, 0.375, 0.0, 0.375, 0.25, 0.375, 0.25, 0.375, 0.0, 0.375, 1.0, 0.375, 1.0, 0.375, 1.0, 0.375, 1.0, 0.375, 0.0, 0.375, 0.25, 0.375, 0.25, 0.375, 0.0, 0.375, 0.0, 0.375, 0.25, 0.375, 0.25, 0.375, 0.0, 0.375, 1.0, 0.375, 1.0, 0.375, 1.0, 0.375, 1.0, 0.125, 0.5, 0.125, 0.75, 0.125, 0.75, 0.125, 0.5, 0.375, 0.875, 0.375, 1.0, 0.375, 1.0, 0.375, 0.875, 0.125, 0.75, 0.125, 0.5, 0.125, 0.5, 0.125, 0.75, 0.375, 0.5, 0.375, 0.75, 0.375, 0.75, 0.375, 0.5, 0.125, 0.75, 0.125, 0.5, 0.125, 0.5, 0.125, 0.75, 0.375, 0.875, 0.375, 1.0, 0.375, 1.0, 0.375, 0.875, 0.375, 0.75, 0.375, 0.875, 0.375, 0.875, 0.375, 0.75, 0.375, 0.5, 0.375, 0.75, 0.375, 0.75, 0.375, 0.5, 0.375, 0.375, 0.375, 0.5, 0.375, 0.5, 0.375, 0.375, 0.375, 0.75, 0.375, 0.875, 0.375, 0.875, 0.375, 0.75, 0.375, 0.25, 0.375, 0.375, 0.375, 0.375, 0.375, 0.25, 0.375, 0.375, 0.375, 0.5, 0.375, 0.5, 0.375, 0.375, 0.375, 0.5, 0.375, 0.75, 0.375, 0.75, 0.375, 0.5, 0.375, 0.75, 0.375, 0.875, 0.375, 0.875, 0.375, 0.75, 0.375, 0.875, 0.375, 1.0, 0.375, 1.0, 0.375, 0.875, 0.125, 0.75, 0.125, 0.5, 0.125, 0.5, 0.125, 0.75, 0.375, 0.875, 0.375, 1.0, 0.375, 1.0, 0.375, 0.875, 0.375, 0.75, 0.375, 0.875, 0.375, 0.875, 0.375, 0.75, 0.375, 0.25, 0.375, 0.375, 0.375, 0.375, 0.375, 0.25, 0.375, 0.875, 0.375, 1.0, 0.375, 1.0, 0.375, 0.875, 0.125, 0.75, 0.125, 0.5, 0.125, 0.5, 0.125, 0.75, 0.375, 0.25, 0.375, 0.375, 0.375, 0.375, 0.375, 0.25, 0.375, 0.375, 0.375, 0.5, 0.375, 0.5, 0.375, 0.375, 0.375, 0.5, 0.375, 0.75, 0.375, 0.75, 0.375, 0.5, 0.125, 0.75, 0.125, 0.5, 0.125, 0.5, 0.125, 0.75, 0.375, 0.5, 0.375, 0.75, 0.375, 0.75, 0.375, 0.5, 0.375, 0.375, 0.375, 0.5, 0.375, 0.5, 0.375, 0.375, 0.375, 0.75, 0.375, 0.875, 0.375, 0.875, 0.375, 0.75, 0.375, 0.25, 0.375, 0.375, 0.375, 0.375, 0.375, 0.25, 0.375, 0.375, 0.375, 0.5, 0.375, 0.5, 0.375, 0.375, 0.375, 0.5, 0.375, 0.75, 0.375, 0.75, 0.375, 0.5, 0.25, 0.5, 0.375, 0.5, 0.375, 0.75, 0.25, 0.75, 0.125, 0.5, 0.25, 0.5, 0.25, 0.75, 0.125, 0.75, 0.125, 0.75, 0.125, 0.5, 0.125, 0.5, 0.125, 0.75, 0.375, 0.875, 0.375, 1.0, 0.375, 1.0, 0.375, 0.875, 0.375, 0.75, 0.375, 0.875, 0.375, 0.875, 0.375, 0.75, 0.375, 0.25, 0.375, 0.375, 0.375, 0.375, 0.375, 0.25, 0.625, 0.875, 0.625, 0.75, 0.625, 0.75, 0.625, 0.875, 0.75, 0.5, 0.75, 0.75, 0.75, 0.75, 0.75, 0.5, 0.625, 0.75, 0.625, 0.5, 0.625, 0.5, 0.625, 0.75, 0.625, 0.875, 0.625, 0.75, 0.625, 0.75, 0.625, 0.875, 0.625, 0.5, 0.75, 0.5, 0.75, 0.75, 0.625, 0.75, 0.625, 0.5, 0.625, 0.375, 0.625, 0.375, 0.625, 0.5, 0.75, 0.5, 0.75, 0.75, 0.75, 0.75, 0.75, 0.5, 0.625, 0.5, 0.625, 0.75, 0.625, 0.75, 0.625, 0.5, 0.625, 0.75, 0.625, 0.75, 0.625, 0.75, 0.625, 0.75, 0.625, 0.75, 0.625, 0.5, 0.625, 0.5, 0.625, 0.75, 0.625, 0.75, 0.625, 0.75, 0.625, 0.75, 0.625, 0.75, 0.625, 0.5, 0.625, 0.5, 0.625, 0.5, 0.625, 0.5, 0.625, 0.75, 0.625, 0.5, 0.625, 0.5, 0.625, 0.75, 0.625, 0.75, 0.625, 0.5, 0.625, 0.5, 0.625, 0.75, 0.625, 0.5, 0.625, 0.5, 0.625, 0.5, 0.625, 0.5, 0.625, 0.5, 0.625, 0.75, 0.625, 0.75, 0.625, 0.5, 0.75, 0.75, 0.75, 0.5, 0.75, 0.5, 0.75, 0.75, 0.625, 0.25, 0.625, 0.0, 0.625, 0.0, 0.625, 0.25, 0.625, 0.375, 0.625, 0.25, 0.625, 0.25, 0.625, 0.375, 0.625, 1.0, 0.625, 0.875, 0.625, 0.875, 0.625, 1.0, 0.625, 0.875, 0.625, 0.75, 0.625, 0.75, 0.625, 0.875, 0.625, 0.75, 0.625, 0.5, 0.625, 0.5, 0.625, 0.75, 0.75, 0.5, 0.75, 0.75, 0.75, 0.75, 0.75, 0.5, 0.625, 0.5, 0.625, 0.375, 0.625, 0.375, 0.625, 0.5, 0.75, 0.75, 0.75, 0.5, 0.75, 0.5, 0.75, 0.75, 0.625, 1.0, 0.625, 0.875, 0.625, 0.875, 0.625, 1.0, 0.625, 0.375, 0.625, 0.25, 0.625, 0.25, 0.625, 0.375, 0.625, 0.25, 0.625, 0.0, 0.625, 0.0, 0.625, 0.25, 0.75, 0.5, 0.875, 0.5, 0.875, 0.75, 0.75, 0.75, 0.625, 1.0, 0.625, 0.875, 0.625, 0.875, 0.625, 1.0, 0.625, 0.375, 0.625, 0.25, 0.625, 0.25, 0.625, 0.375, 0.625, 1.0, 0.625, 1.0, 0.625, 1.0, 0.625, 1.0, 0.625, 1.0, 0.625, 1.0, 0.625, 1.0, 0.625, 1.0, 0.875, 0.75, 0.875, 0.5, 0.875, 0.5, 0.875, 0.75, 0.625, 0.25, 0.625, 0.25, 0.625, 0.25, 0.625, 0.25, 0.625, 0.25, 0.625, 0.0, 0.625, 0.0, 0.625, 0.25, 0.625, 0.25, 0.625, 0.0, 0.625, 0.0, 0.625, 0.25, 0.625, 0.25, 0.625, 0.0, 0.625, 0.0, 0.625, 0.25, 0.625, 0.25, 0.625, 0.25, 0.625, 0.25, 0.625, 0.25, 0.875, 0.75, 0.875, 0.5, 0.875, 0.5, 0.875, 0.75, 0.0, 0.0, 0.0, 0.0, 0.0, 0.0, 0.0, 0.0, 0.0, 0.0, 0.0, 0.0, 0.0, 0.0, 0.0, 0.0, 0.0, 0.0, 0.0, 0.0, 0.0, 0.0, 0.0, 0.0, 0.0, 0.0, 0.0, 0.0, 0.0, 0.0, 0.0, 0.0, 0.0, 0.0, 0.0, 0.0, 0.0, 0.0, 0.0, 0.0, 0.0, 0.0, 0.0, 0.0, 0.0, 0.0, 0.0, 0.0, 0.0, 0.0, 0.0, 0.0, 0.0, 0.0, 0.0, 0.0, 0.0, 0.0, 0.0, 0.0, 0.0, 0.0, 0.0, 0.0, 0.0, 0.0, 0.0, 0.0, 0.0, 0.0, 0.0, 0.0, 0.0, 0.0, 0.0, 0.0, 0.0, 0.0, 0.0, 0.0, 0.0, 0.0, 0.0, 0.0, 0.0, 0.0, 0.0, 0.0, 0.0, 0.0, 0.0, 0.0, 0.0, 0.0, 0.0, 0.0, 0.0, 0.0, 0.0, 0.0, 0.0, 0.0, 0.0, 0.0, 0.0, 0.0, 0.0, 0.0, 0.0, 0.0, 0.0, 0.0, 0.0, 0.0, 0.0, 0.0, 0.0, 0.0, 0.0, 0.0, 0.0, 0.0, 0.0, 0.0, 0.0, 0.0, 0.0, 0.0, 0.0, 0.0, 0.0, 0.0, 0.0, 0.0, 0.0, 0.0, 0.0, 0.0, 0.0, 0.0, 0.0, 0.0, 0.0, 0.0, 0.0, 0.0, 0.0, 0.0, 0.0, 0.0, 0.0, 0.0, 0.0, 0.0, 0.0, 0.0, 0.0, 0.0, 0.0, 0.0, 0.0, 0.0, 0.0, 0.0, 0.0, 0.0, 0.0, 0.0, 0.0, 0.0, 0.0, 0.0, 0.0, 0.0, 0.0, 0.0, 0.0, 0.0, 0.0, 0.0, 0.0, 0.0, 0.0, 0.0, 0.0, 0.0, 0.0, 0.0, 0.0, 0.0, 0.0, 0.0, 0.0, 0.0, 0.0, 0.0, 0.0, 0.0, 0.0, 0.0, 0.0, 0.0, 0.0, 0.0, 0.0, 0.0, 0.0, 0.0, 0.0, 0.0, 0.0, 0.0, 0.0, 0.0, 0.0, 0.0, 0.0, 0.0, 0.0, 0.0, 0.0, 0.0, 0.0, 0.0, 0.0, 0.0, 0.0, 0.0, 0.0, 0.0, 0.0, 0.0, 0.0, 0.0, 0.0, 0.0, 0.0, 0.0, 0.0, 0.0, 0.0, 0.0, 0.0, 0.0, 0.0, 0.0, 0.0, 0.0, 0.0, 0.0, 0.0, 0.0, 0.0, 0.0, 0.0, 0.0, 0.0, 0.0, 0.0, 0.0, 0.0, 0.0, 0.0, 0.0, 0.0, 0.0, 0.0, 0.0, 0.0, 0.0, 0.0, 0.0, 0.0, 0.0, 0.0, 0.0, 0.0, 0.0, 0.0, 0.0, 0.0, 0.0, 0.0, 0.0, 0.0, 0.0, 0.0, 0.0, 0.0, 0.0, 0.0, 0.0, 0.0, 0.0, 0.0, 0.0, 0.0, 0.0, 0.0, 0.0, 0.0, 0.0, 0.0, 0.0, 0.0, 0.0, 0.0, 0.0, 0.0, 0.0, 0.0, 0.0, 0.0, 0.0, 0.0, 0.0, 0.0, 0.0, 0.0, 0.0, 0.0, 0.0, 0.0, 0.0, 0.0, 0.0, 0.0, 0.0, 0.0, 0.0, 0.0, 0.0, 0.0, 0.0, 0.0, 0.0, 0.0, 0.0, 0.0, 0.0, 0.0, 0.0, 0.0, 0.0, 0.0, 0.0, 0.0, 0.0, 0.0, 0.0, 0.0, 0.0, 0.0, 0.0, 0.0, 0.0, 0.0, 0.0, 0.0, 0.0, 0.0, 0.0, 0.0, 0.0, 0.0, 0.0, 0.0, 0.0, 0.0, 0.0, 0.0, 0.0, 0.0, 0.0, 0.0, 0.0, 0.0, 0.0, 0.0, 0.0, 0.0, 0.0, 0.0, 0.0, 0.0, 0.0, 0.0, 0.0, 0.0, 0.0, 0.0, 0.0, 0.0, 0.0, 0.0, 0.0, 0.0, 0.0, 0.0, 0.0, 0.0, 0.0, 0.0, 0.0, 0.0, 0.0, 0.0, 0.0, 0.0, 0.0, 0.0, 0.0, 0.0, 0.0, 0.0, 0.0, 0.0, 0.0, 0.0, 0.0, 0.0, 0.0, 0.0, 0.0, 0.0, 0.0, 0.0, 0.0, 0.0, 0.0, 0.0, 0.0, 0.0, 0.0, 0.0, 0.0, 0.0, 0.0, 0.0, 0.0, 0.0, 0.0, 0.0, 0.0, 0.0, 0.0, 0.0, 0.0, 0.0, 0.0, 0.0, 0.0, 0.0, 0.0, 0.0, 0.0, 0.0, 0.0, 0.0, 0.0, 0.0, 0.0, 0.0, 0.0, 0.0, 0.0, 0.0, 0.0, 0.0, 0.0, 0.0, 0.0, 0.0, 0.0, 0.0, 0.0, 0.0, 0.0, 0.0, 0.0, 0.0, 0.0, 0.0, 0.0, 0.0, 0.0, 0.0, 0.0, 0.0, 0.0, 0.0, 0.0, 0.0, 0.0, 0.0, 0.0, 0.0, 0.0, 0.0, 0.0, 0.0, 0.0, 0.0, 0.0, 0.0, 0.0, 0.0, 0.0, 0.0, 0.0, 0.0, 0.0, 0.0, 0.0, 0.0, 0.0, 0.0, 0.0, 0.0, 0.0, 0.0, 0.0, 0.0, 0.0, 0.0, 0.0, 0.0, 0.0, 0.0, 0.0, 0.0, 0.0, 0.0, 0.0, 0.0, 0.0, 0.0, 0.0, 0.0, 0.0, 0.0, 0.0, 0.0, 0.0, 0.0, 0.0, 0.0, 0.0, 0.0, 0.0, 0.0, 0.0, 0.0, 0.0, 0.0, 0.0, 0.0, 0.0, 0.0, 0.0, 0.0, 0.0, 0.0, 0.0, 0.0, 0.0, 0.0, 0.0, 0.0, 0.0, 0.0, 0.0, 0.0, 0.0, 0.0, 0.0, 0.0, 0.0, 0.0, 0.0, 0.0, 0.0, 0.0, 0.0, 0.0, 0.0, 0.0, 0.0, 0.0, 0.0, 0.0, 0.0, 0.0, 0.0, 0.0, 0.0, 0.0, 0.0, 0.0, 0.0, 0.0, 0.0, 0.0, 0.0, 0.0, 0.0, 0.0, 0.0, 0.0, 0.0, 0.0, 0.0, 0.0, 0.0, 0.0, 0.0, 0.0, 0.0, 0.0, 0.0, 0.0, 0.0, 0.0, 0.0, 0.0, 0.0, 0.0, 0.0, 0.0, 0.0, 0.0, 0.0, 0.0, 0.0, 0.0, 0.0, 0.0, 0.0, 0.0, 0.0, 0.0, 0.0, 0.0, 0.0, 0.0, 0.0, 0.0, 0.0, 0.0, 0.0, 0.0, 0.0, 0.0, 0.0, 0.0, 0.0, 0.0, 0.0, 0.0, 0.0, 0.0, 0.0, 0.0, 0.0, 0.0, 0.0, 0.0, 0.0, 0.0, 0.0, 0.0, 0.0, 0.0, 0.0, 0.0, 0.0, 0.0, 0.0, 0.0, 0.0, 0.0, 0.0, 0.0, 0.0, 0.0, 0.0, 0.0, 0.0, 0.0, 0.0, 0.0, 0.0, 0.0, 0.0, 0.0, 0.0, 0.0, 0.0, 0.0, 0.0, 0.0, 0.0, 0.0, 0.0, 0.0, 0.0, 0.0, 0.0, 0.0, 0.0, 0.0, 0.0, 0.0, 0.0, 0.0, 0.0, 0.0, 0.0, 0.0, 0.0, 0.0, 0.0, 0.0, 0.0, 0.0, 0.0, 0.0, 0.0, 0.0, 0.0, 0.0, 0.0, 0.0, 0.0, 0.0, 0.0, 0.0, 0.0, 0.0, 0.0, 0.0, 0.0, 0.0, 0.0, 0.0, 0.0, 0.0, 0.0, 0.0, 0.0, 0.0, 0.0, 0.0, 0.0, 0.0, 0.0, 0.0, 0.0, 0.0, 0.0, 0.0, 0.0, 0.0, 0.0, 0.0, 0.0, 0.0, 0.0, 0.0, 0.0, 0.0, 0.0, 0.0, 0.0, 0.0, 0.0, 0.0, 0.0, 0.0, 0.0, 0.0, 0.0, 0.0, 0.0, 0.0, 0.0, 0.0, 0.0, 0.0, 0.0, 0.0, 0.0, 0.0, 0.0, 0.0, 0.0, 0.0, 0.0, 0.0, 0.0, 0.0, 0.0, 0.0, 0.0, 0.0, 0.0, 0.0, 0.0, 0.0, 0.0, 0.0, 0.0, 0.0, 0.0, 0.0, 0.0, 0.0, 0.0, 0.0, 0.0, 0.0, 0.0, 0.0, 0.0, 0.0, 0.0, 0.0, 0.0, 0.0, 0.0, 0.0, 0.0, 0.0, 0.0, 0.0, 0.0, 0.0, 0.0, 0.0, 0.0, 0.0, 0.0, 0.0, 0.0, 0.0, 0.0, 0.0, 0.0, 0.0, 0.0, 0.0, 0.0, 0.0, 0.0, 0.0, 0.0, 0.0, 0.0, 0.0, 0.0, 0.0, 0.0, 0.0, 0.0, 0.0, 0.0, 0.0, 0.0, 0.0, 0.0, 0.0, 0.0, 0.0, 0.0, 0.0, 0.0, 0.0, 0.0, 0.0, 0.0, 0.0, 0.0, 0.0, 0.0, 0.0, 0.0, 0.0, 0.0, 0.0, 0.0, 0.0, 0.0, 0.0, 0.0, 0.0, 0.0, 0.0, 0.0, 0.0, 0.0, 0.0, 0.0, 0.0, 0.0, 0.0, 0.0, 0.0, 0.0, 0.0, 0.0, 0.0, 0.0, 0.0, 0.0, 0.0, 0.0, 0.0, 0.0, 0.0, 0.0, 0.0, 0.0, 0.0, 0.0, 0.0, 0.0, 0.0, 0.0, 0.0, 0.0, 0.0, 0.0, 0.0, 0.0, 0.0, 0.0, 0.0, 0.0, 0.0, 0.0, 0.0, 0.0, 0.0, 0.0, 0.0, 0.0, 0.0, 0.0, 0.0, 0.0, 0.0, 0.0, 0.0, 0.0, 0.0, 0.0, 0.0, 0.0, 0.0, 0.0])
me_circle_004.materials.append(mat_brown)
me_circle_004.use_remesh_fix_poles = True
me_circle_004.use_remesh_preserve_attributes = False
me_circle_004.update()

# ---- objects
ob_light = bpy.data.objects.new('Light', light_light)
ob_camera = bpy.data.objects.new('Camera', cam_camera)
ob_cylinder_001 = bpy.data.objects.new('Cylinder.001', me_cylinder_001)
ob_circle_004 = bpy.data.objects.new('Circle.004', me_circle_004)

# ---- transforms, parenting, visibility, modifiers, constraints
ob_light.location = (6.067, -2.527, 1.87)
ob_light.rotation_euler = (0.6503, 0.05522, 1.866)
ob_light.lock_rotations_4d = False
ob_light.empty_display_type = 'ARROWS'
ob_light.color = (0.0, 0.0, 0.0, 0.0)
ob_light.lineart.crease_threshold = 0.0
ob_camera.location = (7.359, -6.926, 4.958)
ob_camera.rotation_euler = (1.109, 0.0, 0.8149)
ob_camera.lock_rotations_4d = False
ob_camera.empty_display_type = 'ARROWS'
ob_camera.color = (0.0, 0.0, 0.0, 0.0)
ob_camera.display_type = 'WIRE'
ob_camera.lineart.crease_threshold = 0.0
ob_cylinder_001.location = (0.00318, -8.545e-10, -0.1213)
ob_cylinder_001.rotation_euler = (1.571, -0.0, 0.0)
ob_cylinder_001.scale = (0.2621, 0.2621, 0.05691)
_m = ob_cylinder_001.modifiers.new('Mirror', 'MIRROR')
_m.use_clip = True
ob_circle_004.location = (-0.1845, -0.07483, -0.2308)
ob_circle_004.rotation_euler = (1.571, 0.0, 0.0)
ob_circle_004.scale = (0.02273, 0.02273, 0.02273)

# ---- collection membership
col_collection.objects.link(ob_light)
col_collection.objects.link(ob_camera)
col_collection.objects.link(ob_cylinder_001)
col_collection.objects.link(ob_circle_004)

# ---- scene / render settings (as saved in the file)
scene.camera = ob_camera
scene.frame_start = 1; scene.frame_end = 250; scene.frame_set(1)
scene.render.engine = 'BLENDER_EEVEE_NEXT'
scene.cycles.sampling_pattern = 'TABULATED_SOBOL'
scene.cycles.use_light_tree = False
scene.view_settings.view_transform = 'Filmic'
bpy.context.view_layer.update()
